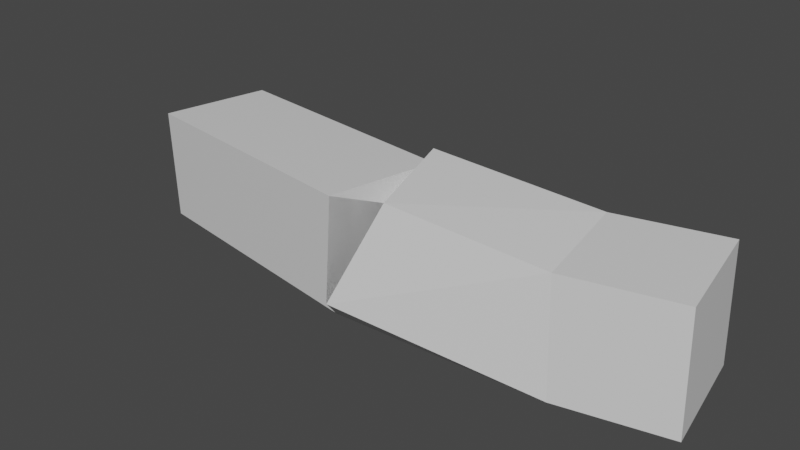 # Source: Stick1.blend  (saved by Blender 2.81.16; exported with 4.5.12 LTS)
import bpy
from mathutils import Matrix  # noqa: F401  (used for matrix-valued properties, if any)

bpy.ops.wm.read_factory_settings(use_empty=True)
scene = bpy.context.scene
scene.name = 'Scene'

# ---- collections
col_collection = bpy.data.collections.new('Collection'); scene.collection.children.link(col_collection)

# ---- materials (node trees are filled in below, after node groups)
mat_material = bpy.data.materials.new('Material')
mat_material.alpha_threshold = 0.0
mat_material.use_transparent_shadow = False
mat_material.line_color = (0.0, 0.0, 0.0, 1.0)

# ---- material node trees
mat_material.use_nodes = True; mat_material.node_tree.nodes.clear()
_N = mat_material.node_tree.nodes; _L = mat_material.node_tree.links
n0 = _N.new('ShaderNodeOutputMaterial'); n0.name = 'Material Output'; n0.location = (300, 300)
n1 = _N.new('ShaderNodeBsdfPrincipled'); n1.name = 'Principled BSDF'; n1.location = (10, 300)
n1.distribution = 'GGX'
n1.subsurface_method = 'BURLEY'
n1.inputs[2].default_value = 0.4
n1.inputs[3].default_value = 1.45
n1.inputs[27].default_value = (0.0, 0.0, 0.0, 1.0)
n1.inputs[28].default_value = 1.0
_L.new(n1.outputs[0], n0.inputs[0])
n0.is_active_output = True

# ---- world
world_world = bpy.data.worlds.new('World'); scene.world = world_world
world_world.use_nodes = True; world_world.node_tree.nodes.clear()
_N = world_world.node_tree.nodes; _L = world_world.node_tree.links
n0 = _N.new('ShaderNodeOutputWorld'); n0.name = 'World Output'; n0.location = (300, 300)
n1 = _N.new('ShaderNodeBackground'); n1.name = 'Background'; n1.location = (10, 300)
n1.inputs[0].default_value = (0.05088, 0.05088, 0.05088, 1.0)
_L.new(n1.outputs[0], n0.inputs[0])
n0.is_active_output = True
world_world.color = (0.05088, 0.05088, 0.05088)
world_world.use_sun_shadow = False
world_world.sun_shadow_jitter_overblur = 0.0

# ---- meshes
me_cube = bpy.data.meshes.new('Cube')
me_cube.from_pydata([(0.0, 0.0, 0.0), (-1.199, -0.2585, 0.1261), (-2.612, 0.213, -0.1265), (-0.9157, -0.1626, -0.02559)], [(3, 1), (3, 2), (0, 3)], [])
_uv = me_cube.uv_layers.new(name='UVMap')
_uv.uv.foreach_set('vector', [])
me_cube.materials.append(mat_material)
me_cube.use_remesh_preserve_volume = False
me_cube.use_remesh_preserve_attributes = False
me_cube.use_mirror_vertex_groups = False
me_cube.update()

# ---- objects
ob_cube = bpy.data.objects.new('Cube', me_cube)

# ---- transforms, parenting, visibility, modifiers, constraints
ob_cube.location = (1.072, 0.0, 0.0)
ob_cube.lock_rotations_4d = False
ob_cube.empty_display_type = 'ARROWS'
ob_cube.lineart.crease_threshold = 0.0
_m = ob_cube.modifiers.new('Skin', 'SKIN')

# ---- collection membership
col_collection.objects.link(ob_cube)

# ---- scene / render settings (as saved in the file)
scene.frame_start = 1; scene.frame_end = 250; scene.frame_set(1)
scene.render.engine = 'BLENDER_EEVEE_NEXT'
scene.cycles.use_denoising = False
scene.cycles.samples = 128
scene.cycles.sampling_pattern = 'TABULATED_SOBOL'
scene.cycles.use_adaptive_sampling = False
scene.cycles.use_light_tree = False
scene.view_settings.view_transform = 'Filmic'
bpy.context.view_layer.update()

# ---- added for rendering (the .blend has no active camera and no usable light): camera, sun
cam_auto = bpy.data.cameras.new('AutoCamera')
cam_auto.lens = 50.0
cam_auto.sensor_width = 36.0
cam_auto.clip_end = 1000.0
ob_auto_camera = bpy.data.objects.new('AutoCamera', cam_auto)
scene.collection.objects.link(ob_auto_camera)
ob_auto_camera.location = (2.25229, -3.00384, 1.98585)
ob_auto_camera.rotation_euler = (1.09748, -7.21219e-08, 0.694738)
scene.camera = ob_auto_camera
light_auto_sun = bpy.data.lights.new('AutoSun', 'SUN')
light_auto_sun.energy = 3.0
light_auto_sun.angle = 0.0523599
ob_auto_sun = bpy.data.objects.new('AutoSun', light_auto_sun)
scene.collection.objects.link(ob_auto_sun)
ob_auto_sun.rotation_euler = (0.872665, 0.174533, 0.523599)
bpy.context.view_layer.update()
